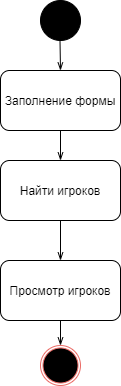

The diagram above was exported from draw.io. Its source (the exported page's mxGraphModel, read from the mxfile embedded in the PNG):
<mxGraphModel dx="1038" dy="580" grid="1" gridSize="10" guides="1" tooltips="1" connect="1" arrows="1" fold="1" page="1" pageScale="1" pageWidth="827" pageHeight="1169" math="0" shadow="0">
  <root>
    <mxCell id="0" />
    <mxCell id="1" parent="0" />
    <mxCell id="e4PXw122mJy4WIJf4teU-1" value="" style="ellipse;whiteSpace=wrap;html=1;aspect=fixed;fillColor=#000000;" vertex="1" parent="1">
      <mxGeometry x="400" y="40" width="40" height="40" as="geometry" />
    </mxCell>
    <mxCell id="e4PXw122mJy4WIJf4teU-2" value="" style="endArrow=openThin;html=1;endFill=0;strokeWidth=1;" edge="1" parent="1">
      <mxGeometry width="50" height="50" relative="1" as="geometry">
        <mxPoint x="419.5" y="80" as="sourcePoint" />
        <mxPoint x="420" y="110" as="targetPoint" />
        <Array as="points" />
      </mxGeometry>
    </mxCell>
    <mxCell id="e4PXw122mJy4WIJf4teU-3" value="" style="rounded=1;whiteSpace=wrap;html=1;" vertex="1" parent="1">
      <mxGeometry x="360" y="110" width="120" height="60" as="geometry" />
    </mxCell>
    <mxCell id="e4PXw122mJy4WIJf4teU-7" style="edgeStyle=orthogonalEdgeStyle;rounded=0;orthogonalLoop=1;jettySize=auto;html=1;exitX=0.5;exitY=1;exitDx=0;exitDy=0;endArrow=openThin;endFill=0;strokeWidth=1;entryX=0.5;entryY=0;entryDx=0;entryDy=0;" edge="1" parent="1" source="e4PXw122mJy4WIJf4teU-4" target="e4PXw122mJy4WIJf4teU-9">
      <mxGeometry relative="1" as="geometry">
        <mxPoint x="420" y="260" as="targetPoint" />
      </mxGeometry>
    </mxCell>
    <mxCell id="e4PXw122mJy4WIJf4teU-4" value="&lt;font style=&quot;font-size: 12px&quot;&gt;Заполнение формы&lt;/font&gt;" style="text;html=1;strokeColor=none;fillColor=none;align=center;verticalAlign=middle;whiteSpace=wrap;rounded=0;" vertex="1" parent="1">
      <mxGeometry x="360" y="110" width="120" height="60" as="geometry" />
    </mxCell>
    <mxCell id="e4PXw122mJy4WIJf4teU-12" style="edgeStyle=orthogonalEdgeStyle;rounded=0;orthogonalLoop=1;jettySize=auto;html=1;exitX=0.5;exitY=1;exitDx=0;exitDy=0;entryX=0.5;entryY=0;entryDx=0;entryDy=0;endArrow=openThin;endFill=0;strokeWidth=1;" edge="1" parent="1" source="e4PXw122mJy4WIJf4teU-9" target="e4PXw122mJy4WIJf4teU-11">
      <mxGeometry relative="1" as="geometry" />
    </mxCell>
    <mxCell id="e4PXw122mJy4WIJf4teU-9" value="Найти игроков" style="rounded=1;whiteSpace=wrap;html=1;" vertex="1" parent="1">
      <mxGeometry x="360" y="200" width="120" height="60" as="geometry" />
    </mxCell>
    <mxCell id="e4PXw122mJy4WIJf4teU-11" value="Просмотр игроков" style="rounded=1;whiteSpace=wrap;html=1;" vertex="1" parent="1">
      <mxGeometry x="360" y="300" width="120" height="60" as="geometry" />
    </mxCell>
    <mxCell id="e4PXw122mJy4WIJf4teU-19" style="edgeStyle=orthogonalEdgeStyle;rounded=0;orthogonalLoop=1;jettySize=auto;html=1;exitX=0.5;exitY=1;exitDx=0;exitDy=0;entryX=0.5;entryY=0;entryDx=0;entryDy=0;endArrow=openThin;endFill=0;strokeWidth=1;" edge="1" parent="1" target="e4PXw122mJy4WIJf4teU-17">
      <mxGeometry relative="1" as="geometry">
        <mxPoint x="420" y="360" as="sourcePoint" />
      </mxGeometry>
    </mxCell>
    <mxCell id="e4PXw122mJy4WIJf4teU-17" value="" style="ellipse;whiteSpace=wrap;html=1;aspect=fixed;strokeColor=#EA6B66;" vertex="1" parent="1">
      <mxGeometry x="400" y="385" width="40" height="40" as="geometry" />
    </mxCell>
    <mxCell id="e4PXw122mJy4WIJf4teU-18" value="" style="ellipse;whiteSpace=wrap;html=1;aspect=fixed;strokeColor=#EA6B66;fillColor=#000000;" vertex="1" parent="1">
      <mxGeometry x="402.5" y="387.5" width="35" height="35" as="geometry" />
    </mxCell>
  </root>
</mxGraphModel>